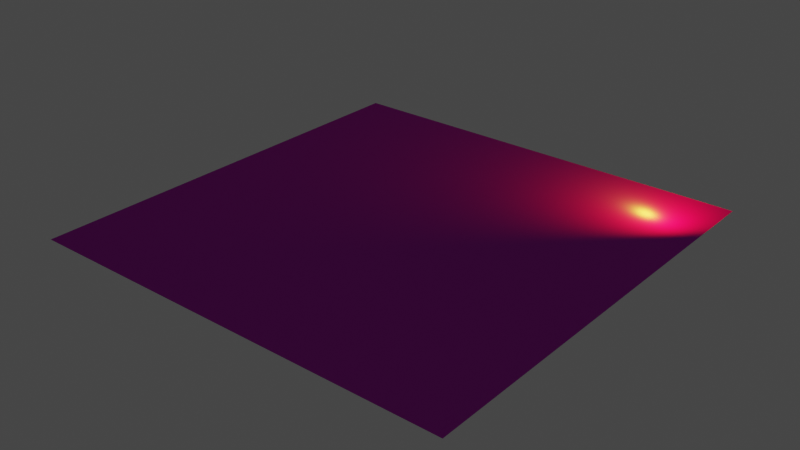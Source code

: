 # Source: real_puddles.blend  (saved by Blender 2.82.7; exported with 4.5.12 LTS)
import bpy
from mathutils import Matrix  # noqa: F401  (used for matrix-valued properties, if any)

bpy.ops.wm.read_factory_settings(use_empty=True)
scene = bpy.context.scene
scene.name = 'Scene'

# ---- collections
col_collection = bpy.data.collections.new('Collection'); scene.collection.children.link(col_collection)

# ---- images (referenced by path relative to the original .blend; pixels are not part of the script)
import os
ASSET_DIR = os.environ.get("B2B_ASSET_DIR", "")  # directory of the original .blend (textures are referenced by path, not embedded)
HERE = os.path.dirname(os.path.abspath(__file__))  # packed textures are extracted next to this script under _unpacked/

def load_image(name, relpath, width, height, colorspace="sRGB"):
    """Load a texture the original file referenced (path relative to the .blend, or extracted next to this script)."""
    p = next((c for c in (os.path.join(HERE, relpath), os.path.join(ASSET_DIR, relpath)) if relpath and os.path.exists(c)), "")
    if p:
        img = bpy.data.images.load(p, check_existing=True)
        img.name = name
    else:  # same state as the original file: an image datablock whose file is absent (Cycles renders it pink)
        img = bpy.data.images.new(name, width, height)
        img.source = "FILE"
        img.filepath = "//" + (relpath or name)
    img.colorspace_settings.name = colorspace
    return img
img_mask_height = load_image('mask-height', 'mask-height.png', 1024, 1024, 'Linear Rec.709')
img_brown_mud_dry_disp_4k_png = load_image('brown_mud_dry_disp_4k.png', 'brown_mud_dry_disp_4k.png', 1024, 1024, 'Non-Color')
img_brown_mud_dry_diff_4k_jpg = load_image('brown_mud_dry_diff_4k.jpg', 'brown_mud_dry_diff_4k.jpg', 1024, 1024, 'sRGB')
img_brown_mud_dry_nor_gl_4k_exr = load_image('brown_mud_dry_nor_gl_4k.exr', 'brown_mud_dry_nor_gl_4k.exr', 1024, 1024, 'Non-Color')
img_brown_mud_dry_rough_4k_exr = load_image('brown_mud_dry_rough_4k.exr', 'brown_mud_dry_rough_4k.exr', 1024, 1024, 'Non-Color')
img_cobblestone_floor_08_disp_4k_png_003 = load_image('cobblestone_floor_08_disp_4k.png.003', 'cobblestone_floor_08_disp_4k.png', 1024, 1024, 'Non-Color')
img_cobblestone_floor_08_diff_4k_jpg_002 = load_image('cobblestone_floor_08_diff_4k.jpg.002', 'cobblestone_floor_08_diff_4k.jpg', 1024, 1024, 'sRGB')
img_cobblestone_floor_08_nor_gl_4k_exr_002 = load_image('cobblestone_floor_08_nor_gl_4k.exr.002', 'cobblestone_floor_08_nor_gl_4k.exr', 1024, 1024, 'Non-Color')
img_cobblestone_floor_08_rough_4k_exr_001 = load_image('cobblestone_floor_08_rough_4k.exr.001', 'cobblestone_floor_08_rough_4k.exr', 1024, 1024, 'Non-Color')
img_wet_map = load_image('wet-map', 'wet-map.png', 1024, 1024, 'Linear Rec.709')

# ---- materials (node trees are filled in below, after node groups)
mat_ground = bpy.data.materials.new('ground')
mat_ground.use_transparent_shadow = False

# ---- material node trees
mat_ground.use_nodes = True; mat_ground.node_tree.nodes.clear()
_N = mat_ground.node_tree.nodes; _L = mat_ground.node_tree.links
n0 = _N.new('NodeFrame'); n0.name = 'Frame'; n0.location = (-1304, 443)
n0.label = 'Mapping'
n0.width = 400
n1 = _N.new('NodeFrame'); n1.name = 'Frame.002'; n1.location = (-1303, 1914)
n1.label = 'Mapping'
n1.width = 418
n2 = _N.new('NodeFrame'); n2.name = 'Frame.003'; n2.location = (30, -30)
n2.label = 'Textures'
n2.width = 358
n3 = _N.new('NodeFrame'); n3.name = 'Frame.001'; n3.location = (-662, 643)
n3.label = 'Textures'
n3.width = 358
n4 = _N.new('ShaderNodeDisplacement'); n4.name = 'Displacement'; n4.location = (-24, -147)
n4.inputs[2].default_value = 1.0
n5 = _N.new('ShaderNodeTexCoord'); n5.name = 'Texture Coordinate'; n5.location = (30, -30)
n6 = _N.new('ShaderNodeMapping'); n6.name = 'Mapping.001'; n6.location = (244, -265)
n6.inputs[3].default_value = (5.0, 5.0, 5.0)
n7 = _N.new('ShaderNodeTexCoord'); n7.name = 'Texture Coordinate.001'; n7.location = (44, -265)
n8 = _N.new('ShaderNodeNormalMap'); n8.name = 'Normal Map.001'; n8.location = (-259, 1289)
n9 = _N.new('ShaderNodeMapping'); n9.name = 'Mapping'; n9.location = (230, -30)
n9.inputs[3].default_value = (5.0, 5.0, 5.0)
n10 = _N.new('ShaderNodeValToRGB'); n10.name = 'ColorRamp'; n10.location = (356, 253)
while len(n10.color_ramp.elements) > 1: n10.color_ramp.elements.remove(n10.color_ramp.elements[-1])
n10.color_ramp.elements[0].position = 0.4318; n10.color_ramp.elements[0].color = (0.0, 0.0, 0.0, 1.0)
_e = n10.color_ramp.elements.new(0.7955); _e.color = (1.0, 1.0, 1.0, 1.0)
n11 = _N.new('ShaderNodeOutputMaterial'); n11.name = 'Material Output'; n11.location = (1402, 728)
n12 = _N.new('ShaderNodeMixShader'); n12.name = 'Mix Shader'; n12.location = (1122, 783)
n13 = _N.new('ShaderNodeMix'); n13.name = 'Mix'; n13.location = (739, 491)
n13.data_type = 'RGBA'
n13.blend_type = 'LINEAR_LIGHT'
n13.clamp_result = True
n13.inputs[0].default_value = 1.0
n14 = _N.new('ShaderNodeBsdfPrincipled'); n14.name = 'Principled BSDF.001'; n14.location = (384, 1716)
n14.distribution = 'GGX'
n14.inputs[3].default_value = 1.45
n14.inputs[27].default_value = (0.0, 0.0, 0.0, 1.0)
n14.inputs[28].default_value = 1.0
n15 = _N.new('ShaderNodeRGBCurve'); n15.name = 'RGB Curves'; n15.location = (-68, 1865)
_c = n15.mapping.curves[3]
while len(_c.points) > 2: _c.points.remove(_c.points[-1])
_c.points[0].location = (0.0, 0.0); _c.points[0].handle_type = 'AUTO'
_c.points[1].location = (0.97727, 0.2875); _c.points[1].handle_type = 'AUTO'
n15.mapping.update()
n16 = _N.new('ShaderNodeTexImage'); n16.name = 'Image Texture.008'; n16.location = (570, 1016)
n16.image = img_mask_height
n17 = _N.new('ShaderNodeBsdfPrincipled'); n17.name = 'Principled BSDF'; n17.location = (240, 867)
n17.distribution = 'GGX'
n17.inputs[3].default_value = 1.45
n17.inputs[27].default_value = (0.0, 0.0, 0.0, 1.0)
n17.inputs[28].default_value = 1.0
n18 = _N.new('ShaderNodeRGBCurve'); n18.name = 'RGB Curves.002'; n18.location = (-225, 549)
n18.width = 249
_c = n18.mapping.curves[3]
while len(_c.points) > 2: _c.points.remove(_c.points[-1])
_c.points[0].location = (0.0, 0.0); _c.points[0].handle_type = 'AUTO'
_c.points[1].location = (1.0, 0.31875); _c.points[1].handle_type = 'AUTO'
_p = _c.points.new(1.0, 0.4625); _p.handle_type = 'AUTO'
_p = _c.points.new(1.0, 0.28125); _p.handle_type = 'AUTO'
_p = _c.points.new(1.0, 0.675); _p.handle_type = 'AUTO'
_p = _c.points.new(1.0, 0.225); _p.handle_type = 'AUTO'
n18.mapping.update()
n19 = _N.new('ShaderNodeTexImage'); n19.name = 'Image Texture.004'; n19.location = (88, -870)
n19.label = 'Displacement'
n19.image = img_brown_mud_dry_disp_4k_png
n20 = _N.new('ShaderNodeTexImage'); n20.name = 'Image Texture.005'; n20.location = (88, -30)
n20.label = 'Base Color'
n20.image = img_brown_mud_dry_diff_4k_jpg
n21 = _N.new('ShaderNodeTexImage'); n21.name = 'Image Texture.007'; n21.location = (88, -590)
n21.label = 'Normal'
n21.image = img_brown_mud_dry_nor_gl_4k_exr
n22 = _N.new('NodeReroute'); n22.name = 'Reroute.001'; n22.location = (38, -856)
n22.width = 16
n22.socket_idname = 'NodeSocketVector'
n23 = _N.new('ShaderNodeTexImage'); n23.name = 'Image Texture.006'; n23.location = (88, -310)
n23.label = 'Roughness'
n23.width = 140
n23.image = img_brown_mud_dry_rough_4k_exr
n24 = _N.new('ShaderNodeNormalMap'); n24.name = 'Normal Map'; n24.location = (-18, 188)
n24.width = 188
n25 = _N.new('ShaderNodeTexImage'); n25.name = 'Image Texture'; n25.location = (88, -870)
n25.label = 'Displacement'
n25.image = img_cobblestone_floor_08_disp_4k_png_003
n25.projection = 'BOX'
n26 = _N.new('ShaderNodeTexImage'); n26.name = 'Image Texture.001'; n26.location = (88, -30)
n26.label = 'Base Color'
n26.image = img_cobblestone_floor_08_diff_4k_jpg_002
n27 = _N.new('ShaderNodeTexImage'); n27.name = 'Image Texture.003'; n27.location = (88, -590)
n27.label = 'Normal'
n27.image = img_cobblestone_floor_08_nor_gl_4k_exr_002
n28 = _N.new('ShaderNodeTexImage'); n28.name = 'Image Texture.002'; n28.location = (88, -310)
n28.label = 'Roughness'
n28.image = img_cobblestone_floor_08_rough_4k_exr_001
n29 = _N.new('NodeReroute'); n29.name = 'Reroute'; n29.location = (38, -609)
n29.width = 16
n29.socket_idname = 'NodeSocketVector'
n30 = _N.new('ShaderNodeDisplacement'); n30.name = 'Displacement.001'; n30.location = (-68, 1206)
n30.inputs[2].default_value = 1.0
n31 = _N.new('ShaderNodeMix'); n31.name = 'Mix.001'; n31.location = (-224, 111)
n31.data_type = 'RGBA'
n32 = _N.new('ShaderNodeMix'); n32.name = 'Mix.002'; n32.location = (-742, 1279)
n32.data_type = 'RGBA'
n33 = _N.new('ShaderNodeRGBCurve'); n33.name = 'RGB Curves.001'; n33.location = (-214, 929)
_c = n33.mapping.curves[3]
while len(_c.points) > 2: _c.points.remove(_c.points[-1])
_c.points[0].location = (0.0, 0.0); _c.points[0].handle_type = 'AUTO'
_c.points[1].location = (1.0, 0.4125); _c.points[1].handle_type = 'AUTO'
n33.mapping.update()
n34 = _N.new('ShaderNodeTexImage'); n34.name = 'Image Texture.009'; n34.location = (-2028, 881)
n34.image = img_wet_map
n2.parent = n1
n5.parent = n0
n6.parent = n1
n7.parent = n1
n9.parent = n0
n19.parent = n2
n20.parent = n2
n21.parent = n2
n22.parent = n2
n23.parent = n2
n25.parent = n3
n26.parent = n3
n27.parent = n3
n28.parent = n3
n29.parent = n3
_L.new(n25.outputs[0], n4.inputs[0])
_L.new(n26.outputs[0], n33.inputs[1])
_L.new(n28.outputs[0], n18.inputs[1])
_L.new(n24.outputs[0], n17.inputs[5])
_L.new(n29.outputs[0], n26.inputs[0])
_L.new(n29.outputs[0], n28.inputs[0])
_L.new(n29.outputs[0], n27.inputs[0])
_L.new(n29.outputs[0], n25.inputs[0])
_L.new(n9.outputs[0], n29.inputs[0])
_L.new(n5.outputs[2], n9.inputs[0])
_L.new(n19.outputs[0], n30.inputs[0])
_L.new(n20.outputs[0], n15.inputs[1])
_L.new(n23.outputs[0], n14.inputs[2])
_L.new(n21.outputs[0], n32.inputs[7])
_L.new(n8.outputs[0], n14.inputs[5])
_L.new(n22.outputs[0], n20.inputs[0])
_L.new(n22.outputs[0], n23.inputs[0])
_L.new(n22.outputs[0], n21.inputs[0])
_L.new(n22.outputs[0], n19.inputs[0])
_L.new(n6.outputs[0], n22.inputs[0])
_L.new(n7.outputs[2], n6.inputs[0])
_L.new(n14.outputs[0], n12.inputs[1])
_L.new(n17.outputs[0], n12.inputs[2])
_L.new(n25.outputs[0], n10.inputs[0])
_L.new(n10.outputs[0], n13.inputs[6])
_L.new(n12.outputs[0], n11.inputs[0])
_L.new(n13.outputs[2], n12.inputs[0])
_L.new(n16.outputs[0], n13.inputs[7])
_L.new(n15.outputs[0], n14.inputs[0])
_L.new(n33.outputs[0], n17.inputs[0])
_L.new(n18.outputs[0], n17.inputs[2])
_L.new(n31.outputs[2], n24.inputs[1])
_L.new(n27.outputs[0], n31.inputs[7])
_L.new(n32.outputs[2], n8.inputs[1])
_L.new(n34.outputs[0], n15.inputs[0])
_L.new(n34.outputs[0], n32.inputs[6])
_L.new(n34.outputs[0], n33.inputs[0])
_L.new(n34.outputs[0], n18.inputs[0])
_L.new(n34.outputs[0], n31.inputs[6])
n11.is_active_output = True

# ---- world
world_world = bpy.data.worlds.new('World'); scene.world = world_world
world_world.use_nodes = True; world_world.node_tree.nodes.clear()
_N = world_world.node_tree.nodes; _L = world_world.node_tree.links
n0 = _N.new('ShaderNodeOutputWorld'); n0.name = 'World Output'; n0.location = (300, 300)
n1 = _N.new('ShaderNodeBackground'); n1.name = 'Background'; n1.location = (10, 300)
n1.inputs[0].default_value = (0.05088, 0.05088, 0.05088, 1.0)
_L.new(n1.outputs[0], n0.inputs[0])
n0.is_active_output = True
world_world.color = (0.05088, 0.05088, 0.05088)
world_world.use_sun_shadow = False
world_world.sun_shadow_jitter_overblur = 0.0

# ---- lights
light_point = bpy.data.lights.new('Point', 'POINT')
light_point.color = (1.0, 0.817, 0.02987)
light_point.transmission_factor = 0.0
light_point.energy = 500.0
light_point.shadow_soft_size = 0.25
light_point.shadow_maximum_resolution = 0.006
light_point.use_absolute_resolution = True
light_point_001 = bpy.data.lights.new('Point.001', 'POINT')
light_point_001.color = (0.3894, 0.8335, 1.0)
light_point_001.transmission_factor = 0.0
light_point_001.energy = 500.0
light_point_001.shadow_soft_size = 0.25
light_point_001.shadow_maximum_resolution = 0.006
light_point_001.use_absolute_resolution = True

# ---- meshes
me_plane = bpy.data.meshes.new('Plane')
me_plane.from_pydata([(-10.0, -10.0, 0.0), (10.0, -10.0, 0.0), (-10.0, 10.0, 0.0), (10.0, 10.0, 0.0)], [], [(0, 1, 3, 2)])
_uv = me_plane.uv_layers.new(name='UVMap')
_uv.uv.foreach_set('vector', [0.0, 0.0, 1.0, 0.0, 1.0, 1.0, 0.0, 1.0])
me_plane.materials.append(mat_ground)
me_plane.use_remesh_fix_poles = True
me_plane.use_remesh_preserve_attributes = False
me_plane.use_mirror_vertex_groups = False
me_plane.update()

# ---- objects
ob_plane = bpy.data.objects.new('Plane', me_plane)
ob_point = bpy.data.objects.new('Point', light_point)
ob_point_001 = bpy.data.objects.new('Point.001', light_point_001)

# ---- transforms, parenting, visibility, modifiers, constraints
ob_plane.location = (3.155, -0.4641, -2.35)
ob_plane.lineart.crease_threshold = 0.0
ob_point.location = (11.68, 6.497, -1.139)
ob_point.lineart.crease_threshold = 0.0
ob_point_001.location = (1.847, -2.203, -3.717)
ob_point_001.lineart.crease_threshold = 0.0

# ---- collection membership
col_collection.objects.link(ob_plane)
col_collection.objects.link(ob_point)
col_collection.objects.link(ob_point_001)

# ---- scene / render settings (as saved in the file)
scene.frame_start = 1; scene.frame_end = 250; scene.frame_set(1)
scene.render.engine = 'BLENDER_EEVEE_NEXT'
scene.cycles.use_denoising = False
scene.cycles.samples = 128
scene.cycles.sampling_pattern = 'TABULATED_SOBOL'
scene.cycles.use_adaptive_sampling = False
scene.cycles.use_light_tree = False
scene.view_settings.view_transform = 'Filmic'
bpy.context.view_layer.update()

# ---- added for rendering (the .blend has no active camera): camera
cam_auto = bpy.data.cameras.new('AutoCamera')
cam_auto.lens = 50.0
cam_auto.sensor_width = 36.0
cam_auto.clip_end = 1000.0
ob_auto_camera = bpy.data.objects.new('AutoCamera', cam_auto)
scene.collection.objects.link(ob_auto_camera)
ob_auto_camera.location = (29.324, -31.8672, 18.585)
ob_auto_camera.rotation_euler = (1.09748, -7.21219e-08, 0.694738)
scene.camera = ob_auto_camera
bpy.context.view_layer.update()
